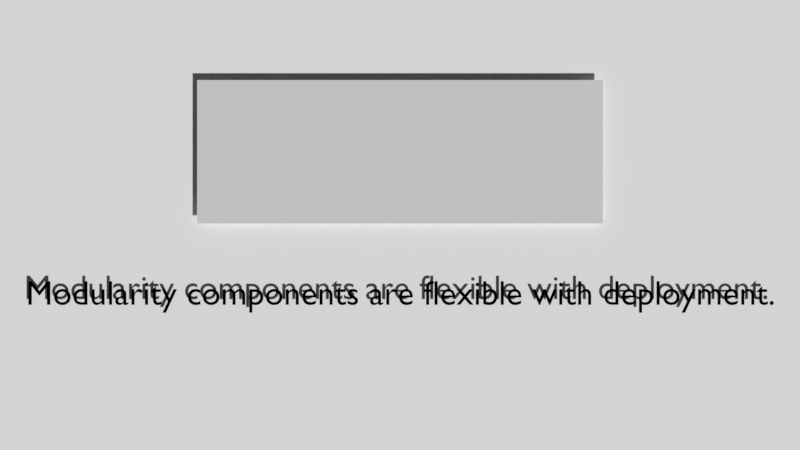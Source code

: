 # Source: demo2-EXPERIMENTS.blend  (saved by Blender 2.78.0; exported with 4.5.12 LTS)
import bpy
from mathutils import Matrix  # noqa: F401  (used for matrix-valued properties, if any)

bpy.ops.wm.read_factory_settings(use_empty=True)
scene = bpy.context.scene
scene.name = 'Scene'

# ---- collections
col_collection_1 = bpy.data.collections.new('Collection 1'); scene.collection.children.link(col_collection_1)

# ---- materials (node trees are filled in below, after node groups)
mat_text_subtitles_001 = bpy.data.materials.new('text.subtitles.001')
mat_text_subtitles_001.alpha_threshold = 0.0
mat_text_subtitles_001.use_transparent_shadow = False
mat_text_subtitles_001.diffuse_color = (0.0, 0.0, 0.0, 1.0)
mat_text_subtitles_001.roughness = 0.5
mat_text_container = bpy.data.materials.new('text.container')
mat_text_container.alpha_threshold = 0.0
mat_text_container.use_transparent_shadow = False
mat_text_container.diffuse_color = (1.0, 1.0, 1.0, 1.0)
mat_text_container.roughness = 0.5
mat_container = bpy.data.materials.new('container')
mat_container.alpha_threshold = 0.0
mat_container.use_transparent_shadow = False
mat_container.roughness = 0.5
mat_surface_openshift = bpy.data.materials.new('surface.openshift')
mat_surface_openshift.alpha_threshold = 0.0
mat_surface_openshift.use_transparent_shadow = False
mat_surface_openshift.diffuse_color = (0.2159, 0.0, 0.0, 1.0)
mat_surface_openshift.roughness = 0.5
mat_text_small_distro = bpy.data.materials.new('text.small.distro')
mat_text_small_distro.alpha_threshold = 0.0
mat_text_small_distro.use_transparent_shadow = False
mat_text_small_distro.diffuse_color = (1.0, 1.0, 1.0, 1.0)
mat_text_small_distro.roughness = 0.5
mat_surface_distro = bpy.data.materials.new('surface.distro')
mat_surface_distro.alpha_threshold = 0.0
mat_surface_distro.use_transparent_shadow = False
mat_surface_distro.diffuse_color = (0.01521, 0.05781, 0.1878, 1.0)
mat_surface_distro.roughness = 0.5
mat_packages = bpy.data.materials.new('packages')
mat_packages.alpha_threshold = 0.0
mat_packages.use_transparent_shadow = False
mat_packages.roughness = 0.5
mat_text_packages = bpy.data.materials.new('text.packages')
mat_text_packages.alpha_threshold = 0.0
mat_text_packages.use_transparent_shadow = False
mat_text_packages.diffuse_color = (0.0, 0.0, 0.0, 1.0)
mat_text_packages.roughness = 0.5
mat_surface_arrow = bpy.data.materials.new('surface.arrow')
mat_surface_arrow.alpha_threshold = 0.0
mat_surface_arrow.use_transparent_shadow = False
mat_surface_arrow.diffuse_color = (0.402, 0.402, 0.402, 1.0)
mat_surface_arrow.roughness = 0.5
mat_surface_package = bpy.data.materials.new('surface.package')
mat_surface_package.alpha_threshold = 0.0
mat_surface_package.use_transparent_shadow = False
mat_surface_package.diffuse_color = (0.855, 0.855, 0.855, 1.0)
mat_surface_package.roughness = 0.5
mat_text_small_package = bpy.data.materials.new('text.small.package')
mat_text_small_package.alpha_threshold = 0.0
mat_text_small_package.use_transparent_shadow = False
mat_text_small_package.diffuse_color = (0.016, 0.016, 0.016, 1.0)
mat_text_small_package.roughness = 0.5
mat_surface_distro_module = bpy.data.materials.new('surface.distro.module')
mat_surface_distro_module.alpha_threshold = 0.0
mat_surface_distro_module.use_transparent_shadow = False
mat_surface_distro_module.diffuse_color = (0.01521, 0.05781, 0.1878, 1.0)
mat_surface_distro_module.roughness = 0.5
mat_surface_package_old = bpy.data.materials.new('surface.package.old')
mat_surface_package_old.alpha_threshold = 0.0
mat_surface_package_old.use_transparent_shadow = False
mat_surface_package_old.diffuse_color = (0.4969, 0.4969, 0.4969, 1.0)
mat_surface_package_old.roughness = 0.5
mat_mod_logo_blue_bg = bpy.data.materials.new('mod-logo-blue-bg')
mat_mod_logo_blue_bg.alpha_threshold = 0.0
mat_mod_logo_blue_bg.use_transparent_shadow = False
mat_mod_logo_blue_bg.roughness = 0.5
mat_text_subtitles = bpy.data.materials.new('text.subtitles')
mat_text_subtitles.alpha_threshold = 0.0
mat_text_subtitles.use_transparent_shadow = False
mat_text_subtitles.diffuse_color = (0.0, 0.0, 0.0, 1.0)
mat_text_subtitles.roughness = 0.5
mat_white_background = bpy.data.materials.new('white-background')
mat_white_background.alpha_threshold = 0.0
mat_white_background.use_transparent_shadow = False
mat_white_background.diffuse_color = (1.0, 1.0, 1.0, 1.0)
mat_white_background.roughness = 0.5
mat_surface = bpy.data.materials.new('surface')
mat_surface.alpha_threshold = 0.0
mat_surface.use_transparent_shadow = False
mat_surface.diffuse_color = (0.6584, 0.09084, 0.0, 1.0)
mat_surface.roughness = 0.5
mat_text_small = bpy.data.materials.new('text.small')
mat_text_small.alpha_threshold = 0.0
mat_text_small.use_transparent_shadow = False
mat_text_small.diffuse_color = (0.0, 0.0, 0.0, 1.0)
mat_text_small.roughness = 0.5

# ---- material node trees

# ---- world
world_world = bpy.data.worlds.new('World'); scene.world = world_world
world_world.color = (0.05088, 0.05088, 0.05088)
world_world.use_sun_shadow = False
world_world.sun_shadow_jitter_overblur = 0.0
world_world.cycles.sampling_method = 'MANUAL'

# ---- cameras
cam_camera = bpy.data.cameras.new('Camera')
cam_camera.clip_end = 100.0
cam_camera.lens = 35.0
cam_camera.sensor_width = 32.0
cam_camera.sensor_height = 18.0
cam_camera.ortho_scale = 7.314
cam_camera.dof.focus_distance = 0.0
cam_camera.dof.aperture_fstop = 128.0

# ---- meshes
me_container_005 = bpy.data.meshes.new('container.005')
me_container_005.from_pydata([(-1.191, -0.5, 0.0), (1.191, -0.5, 0.0), (-1.191, 0.5, 0.0), (1.191, 0.5, 0.0)], [], [(0, 1, 3, 2)])
_uv = me_container_005.uv_layers.new(name='UVMap')
_uv.uv.foreach_set('vector', [0.0, 0.0, 1.0, 0.0, 1.0, 1.0, 0.0, 1.0])
me_container_005.materials.append(mat_container)
me_container_005.use_remesh_preserve_volume = False
me_container_005.use_remesh_preserve_attributes = False
me_container_005.use_mirror_vertex_groups = False
me_container_005.update()
me_plane_020 = bpy.data.meshes.new('Plane.020')
me_plane_020.from_pydata([(-0.2033, -0.5028, 0.0), (-0.5033, -0.2028, 0.0), (-0.296, -0.4881, 0.0), (-0.3797, -0.4455, 0.0), (-0.446, -0.3791, 0.0), (-0.4887, -0.2955, 0.0), (0.5033, -0.2028, 0.0), (0.2033, -0.5028, 0.0), (0.4887, -0.2955, 0.0), (0.446, -0.3791, 0.0), (0.3797, -0.4455, 0.0), (0.296, -0.4881, 0.0), (-0.2033, 0.5028, 0.0), (-0.5033, 0.2028, 0.0), (-0.296, 0.4881, 0.0), (-0.3797, 0.4455, 0.0), (-0.446, 0.3791, 0.0), (-0.4887, 0.2955, 0.0), (0.2033, 0.5028, 0.0), (0.5033, 0.2028, 0.0), (0.296, 0.4881, 0.0), (0.3797, 0.4455, 0.0), (0.446, 0.3791, 0.0), (0.4887, 0.2955, 0.0)], [], [(1, 5, 4, 3, 2, 0, 7, 11, 10, 9, 8, 6, 19, 23, 22, 21, 20, 18, 12, 14, 15, 16, 17, 13)])
me_plane_020.materials.append(mat_surface_openshift)
me_plane_020.use_remesh_preserve_volume = False
me_plane_020.use_remesh_preserve_attributes = False
me_plane_020.use_mirror_vertex_groups = False
me_plane_020.update()
me_container_004 = bpy.data.meshes.new('container.004')
me_container_004.from_pydata([(-1.191, -0.5, 0.0), (1.191, -0.5, 0.0), (-1.191, 0.5, 0.0), (1.191, 0.5, 0.0)], [], [(0, 1, 3, 2)])
_uv = me_container_004.uv_layers.new(name='UVMap')
_uv.uv.foreach_set('vector', [0.0, 0.0, 1.0, 0.0, 1.0, 1.0, 0.0, 1.0])
me_container_004.materials.append(mat_container)
me_container_004.use_remesh_preserve_volume = False
me_container_004.use_remesh_preserve_attributes = False
me_container_004.use_mirror_vertex_groups = False
me_container_004.update()
me_container_003 = bpy.data.meshes.new('container.003')
me_container_003.from_pydata([(-1.191, -0.5, 0.0), (1.191, -0.5, 0.0), (-1.191, 0.5, 0.0), (1.191, 0.5, 0.0)], [], [(0, 1, 3, 2)])
_uv = me_container_003.uv_layers.new(name='UVMap')
_uv.uv.foreach_set('vector', [0.0, 0.0, 1.0, 0.0, 1.0, 1.0, 0.0, 1.0])
me_container_003.materials.append(mat_container)
me_container_003.use_remesh_preserve_volume = False
me_container_003.use_remesh_preserve_attributes = False
me_container_003.use_mirror_vertex_groups = False
me_container_003.update()
me_plane_019 = bpy.data.meshes.new('Plane.019')
me_plane_019.from_pydata([(-0.2033, -0.5028, 0.0), (-0.5033, -0.2028, 0.0), (-0.296, -0.4881, 0.0), (-0.3797, -0.4455, 0.0), (-0.446, -0.3791, 0.0), (-0.4887, -0.2955, 0.0), (0.5033, -0.2028, 0.0), (0.2033, -0.5028, 0.0), (0.4887, -0.2955, 0.0), (0.446, -0.3791, 0.0), (0.3797, -0.4455, 0.0), (0.296, -0.4881, 0.0), (-0.2033, 0.5028, 0.0), (-0.5033, 0.2028, 0.0), (-0.296, 0.4881, 0.0), (-0.3797, 0.4455, 0.0), (-0.446, 0.3791, 0.0), (-0.4887, 0.2955, 0.0), (0.2033, 0.5028, 0.0), (0.5033, 0.2028, 0.0), (0.296, 0.4881, 0.0), (0.3797, 0.4455, 0.0), (0.446, 0.3791, 0.0), (0.4887, 0.2955, 0.0)], [], [(1, 5, 4, 3, 2, 0, 7, 11, 10, 9, 8, 6, 19, 23, 22, 21, 20, 18, 12, 14, 15, 16, 17, 13)])
me_plane_019.materials.append(mat_surface_distro)
me_plane_019.use_remesh_preserve_volume = False
me_plane_019.use_remesh_preserve_attributes = False
me_plane_019.use_mirror_vertex_groups = False
me_plane_019.update()
me_container_002 = bpy.data.meshes.new('container.002')
me_container_002.from_pydata([(-1.191, -0.5, 0.0), (1.191, -0.5, 0.0), (-1.191, 0.5, 0.0), (1.191, 0.5, 0.0)], [], [(0, 1, 3, 2)])
_uv = me_container_002.uv_layers.new(name='UVMap')
_uv.uv.foreach_set('vector', [0.0, 0.0, 1.0, 0.0, 1.0, 1.0, 0.0, 1.0])
me_container_002.materials.append(mat_container)
me_container_002.use_remesh_preserve_volume = False
me_container_002.use_remesh_preserve_attributes = False
me_container_002.use_mirror_vertex_groups = False
me_container_002.update()
me_plane_018 = bpy.data.meshes.new('Plane.018')
me_plane_018.from_pydata([(-0.2033, -0.5028, 0.0), (-0.5033, -0.2028, 0.0), (-0.296, -0.4881, 0.0), (-0.3797, -0.4455, 0.0), (-0.446, -0.3791, 0.0), (-0.4887, -0.2955, 0.0), (0.5033, -0.2028, 0.0), (0.2033, -0.5028, 0.0), (0.4887, -0.2955, 0.0), (0.446, -0.3791, 0.0), (0.3797, -0.4455, 0.0), (0.296, -0.4881, 0.0), (-0.2033, 0.5028, 0.0), (-0.5033, 0.2028, 0.0), (-0.296, 0.4881, 0.0), (-0.3797, 0.4455, 0.0), (-0.446, 0.3791, 0.0), (-0.4887, 0.2955, 0.0), (0.2033, 0.5028, 0.0), (0.5033, 0.2028, 0.0), (0.296, 0.4881, 0.0), (0.3797, 0.4455, 0.0), (0.446, 0.3791, 0.0), (0.4887, 0.2955, 0.0)], [], [(1, 5, 4, 3, 2, 0, 7, 11, 10, 9, 8, 6, 19, 23, 22, 21, 20, 18, 12, 14, 15, 16, 17, 13)])
me_plane_018.materials.append(mat_surface_distro)
me_plane_018.use_remesh_preserve_volume = False
me_plane_018.use_remesh_preserve_attributes = False
me_plane_018.use_mirror_vertex_groups = False
me_plane_018.update()
me_packages_001 = bpy.data.meshes.new('packages.001')
me_packages_001.from_pydata([(-1.014, -0.5, 0.0), (1.014, -0.5, 0.0), (-1.014, 0.5, 0.0), (1.014, 0.5, 0.0)], [], [(0, 1, 3, 2)])
_uv = me_packages_001.uv_layers.new(name='UVMap')
_uv.uv.foreach_set('vector', [0.0, 0.0, 1.0, 0.0, 1.0, 1.0, 0.0, 1.0])
me_packages_001.materials.append(mat_packages)
me_packages_001.use_remesh_preserve_volume = False
me_packages_001.use_remesh_preserve_attributes = False
me_packages_001.use_mirror_vertex_groups = False
me_packages_001.update()
me_container_001 = bpy.data.meshes.new('container.001')
me_container_001.from_pydata([(-1.191, -0.5, 0.0), (1.191, -0.5, 0.0), (-1.191, 0.5, 0.0), (1.191, 0.5, 0.0)], [], [(0, 1, 3, 2)])
_uv = me_container_001.uv_layers.new(name='UVMap')
_uv.uv.foreach_set('vector', [0.0, 0.0, 1.0, 0.0, 1.0, 1.0, 0.0, 1.0])
me_container_001.materials.append(mat_container)
me_container_001.use_remesh_preserve_volume = False
me_container_001.use_remesh_preserve_attributes = False
me_container_001.use_mirror_vertex_groups = False
me_container_001.update()
me_plane_001 = bpy.data.meshes.new('Plane.001')
me_plane_001.from_pydata([(-0.313, -1.002, 2.159e-06), (1.687, -0.004269, -2.269e-06), (-0.3126, 0.9972, 2.269e-06), (-1.687, -1.001, -2.093e-06), (-0.3099, 2.001, -2.097e-06), (-0.3134, -2.001, -2.094e-06), (-1.687, 0.9984, -2.115e-06)], [], [(0, 5, 1, 4, 2, 6, 3)])
me_plane_001.materials.append(mat_surface_arrow)
me_plane_001.use_remesh_preserve_volume = False
me_plane_001.use_remesh_preserve_attributes = False
me_plane_001.use_mirror_vertex_groups = False
me_plane_001.update()
me_plane = bpy.data.meshes.new('Plane')
me_plane.from_pydata([(-0.313, -1.002, 2.159e-06), (1.687, -0.004269, -2.269e-06), (-0.3126, 0.9972, 2.269e-06), (-1.687, -1.001, -2.093e-06), (-0.3099, 2.001, -2.097e-06), (-0.3134, -2.001, -2.094e-06), (-1.687, 0.9984, -2.115e-06)], [], [(0, 5, 1, 4, 2, 6, 3)])
me_plane.materials.append(mat_surface_arrow)
me_plane.use_remesh_preserve_volume = False
me_plane.use_remesh_preserve_attributes = False
me_plane.use_mirror_vertex_groups = False
me_plane.update()
me_container = bpy.data.meshes.new('container')
me_container.from_pydata([(-1.191, -0.5, 0.0), (1.191, -0.5, 0.0), (-1.191, 0.5, 0.0), (1.191, 0.5, 0.0)], [], [(0, 1, 3, 2)])
_uv = me_container.uv_layers.new(name='UVMap')
_uv.uv.foreach_set('vector', [0.0, 0.0, 1.0, 0.0, 1.0, 1.0, 0.0, 1.0])
me_container.materials.append(mat_container)
me_container.use_remesh_preserve_volume = False
me_container.use_remesh_preserve_attributes = False
me_container.use_mirror_vertex_groups = False
me_container.update()
me_packages = bpy.data.meshes.new('packages')
me_packages.from_pydata([(-1.014, -0.5, 0.0), (1.014, -0.5, 0.0), (-1.014, 0.5, 0.0), (1.014, 0.5, 0.0)], [], [(0, 1, 3, 2)])
_uv = me_packages.uv_layers.new(name='UVMap')
_uv.uv.foreach_set('vector', [0.0, 0.0, 1.0, 0.0, 1.0, 1.0, 0.0, 1.0])
me_packages.materials.append(mat_packages)
me_packages.use_remesh_preserve_volume = False
me_packages.use_remesh_preserve_attributes = False
me_packages.use_mirror_vertex_groups = False
me_packages.update()
me_plane_017 = bpy.data.meshes.new('Plane.017')
me_plane_017.from_pydata([(-0.2033, -0.5028, 0.0), (-0.5033, -0.2028, 0.0), (-0.296, -0.4881, 0.0), (-0.3797, -0.4455, 0.0), (-0.446, -0.3791, 0.0), (-0.4887, -0.2955, 0.0), (0.5033, -0.2028, 0.0), (0.2033, -0.5028, 0.0), (0.4887, -0.2955, 0.0), (0.446, -0.3791, 0.0), (0.3797, -0.4455, 0.0), (0.296, -0.4881, 0.0), (-0.2033, 0.5028, 0.0), (-0.5033, 0.2028, 0.0), (-0.296, 0.4881, 0.0), (-0.3797, 0.4455, 0.0), (-0.446, 0.3791, 0.0), (-0.4887, 0.2955, 0.0), (0.2033, 0.5028, 0.0), (0.5033, 0.2028, 0.0), (0.296, 0.4881, 0.0), (0.3797, 0.4455, 0.0), (0.446, 0.3791, 0.0), (0.4887, 0.2955, 0.0)], [], [(1, 5, 4, 3, 2, 0, 7, 11, 10, 9, 8, 6, 19, 23, 22, 21, 20, 18, 12, 14, 15, 16, 17, 13)])
me_plane_017.materials.append(mat_surface_package)
me_plane_017.use_remesh_preserve_volume = False
me_plane_017.use_remesh_preserve_attributes = False
me_plane_017.use_mirror_vertex_groups = False
me_plane_017.update()
me_plane_016 = bpy.data.meshes.new('Plane.016')
me_plane_016.from_pydata([(-0.2033, -0.5028, 0.0), (-0.5033, -0.2028, 0.0), (-0.296, -0.4881, 0.0), (-0.3797, -0.4455, 0.0), (-0.446, -0.3791, 0.0), (-0.4887, -0.2955, 0.0), (0.5033, -0.2028, 0.0), (0.2033, -0.5028, 0.0), (0.4887, -0.2955, 0.0), (0.446, -0.3791, 0.0), (0.3797, -0.4455, 0.0), (0.296, -0.4881, 0.0), (-0.2033, 0.5028, 0.0), (-0.5033, 0.2028, 0.0), (-0.296, 0.4881, 0.0), (-0.3797, 0.4455, 0.0), (-0.446, 0.3791, 0.0), (-0.4887, 0.2955, 0.0), (0.2033, 0.5028, 0.0), (0.5033, 0.2028, 0.0), (0.296, 0.4881, 0.0), (0.3797, 0.4455, 0.0), (0.446, 0.3791, 0.0), (0.4887, 0.2955, 0.0)], [], [(1, 5, 4, 3, 2, 0, 7, 11, 10, 9, 8, 6, 19, 23, 22, 21, 20, 18, 12, 14, 15, 16, 17, 13)])
me_plane_016.materials.append(mat_surface_package)
me_plane_016.use_remesh_preserve_volume = False
me_plane_016.use_remesh_preserve_attributes = False
me_plane_016.use_mirror_vertex_groups = False
me_plane_016.update()
me_plane_015 = bpy.data.meshes.new('Plane.015')
me_plane_015.from_pydata([(-0.2033, -0.5028, 0.0), (-0.5033, -0.2028, 0.0), (-0.296, -0.4881, 0.0), (-0.3797, -0.4455, 0.0), (-0.446, -0.3791, 0.0), (-0.4887, -0.2955, 0.0), (0.5033, -0.2028, 0.0), (0.2033, -0.5028, 0.0), (0.4887, -0.2955, 0.0), (0.446, -0.3791, 0.0), (0.3797, -0.4455, 0.0), (0.296, -0.4881, 0.0), (-0.2033, 0.5028, 0.0), (-0.5033, 0.2028, 0.0), (-0.296, 0.4881, 0.0), (-0.3797, 0.4455, 0.0), (-0.446, 0.3791, 0.0), (-0.4887, 0.2955, 0.0), (0.2033, 0.5028, 0.0), (0.5033, 0.2028, 0.0), (0.296, 0.4881, 0.0), (0.3797, 0.4455, 0.0), (0.446, 0.3791, 0.0), (0.4887, 0.2955, 0.0)], [], [(1, 5, 4, 3, 2, 0, 7, 11, 10, 9, 8, 6, 19, 23, 22, 21, 20, 18, 12, 14, 15, 16, 17, 13)])
me_plane_015.materials.append(mat_surface_distro_module)
me_plane_015.use_remesh_preserve_volume = False
me_plane_015.use_remesh_preserve_attributes = False
me_plane_015.use_mirror_vertex_groups = False
me_plane_015.update()
me_plane_014 = bpy.data.meshes.new('Plane.014')
me_plane_014.from_pydata([(-0.2033, -0.5028, 0.0), (-0.5033, -0.2028, 0.0), (-0.296, -0.4881, 0.0), (-0.3797, -0.4455, 0.0), (-0.446, -0.3791, 0.0), (-0.4887, -0.2955, 0.0), (0.5033, -0.2028, 0.0), (0.2033, -0.5028, 0.0), (0.4887, -0.2955, 0.0), (0.446, -0.3791, 0.0), (0.3797, -0.4455, 0.0), (0.296, -0.4881, 0.0), (-0.2033, 0.5028, 0.0), (-0.5033, 0.2028, 0.0), (-0.296, 0.4881, 0.0), (-0.3797, 0.4455, 0.0), (-0.446, 0.3791, 0.0), (-0.4887, 0.2955, 0.0), (0.2033, 0.5028, 0.0), (0.5033, 0.2028, 0.0), (0.296, 0.4881, 0.0), (0.3797, 0.4455, 0.0), (0.446, 0.3791, 0.0), (0.4887, 0.2955, 0.0)], [], [(1, 5, 4, 3, 2, 0, 7, 11, 10, 9, 8, 6, 19, 23, 22, 21, 20, 18, 12, 14, 15, 16, 17, 13)])
me_plane_014.materials.append(mat_surface_distro_module)
me_plane_014.use_remesh_preserve_volume = False
me_plane_014.use_remesh_preserve_attributes = False
me_plane_014.use_mirror_vertex_groups = False
me_plane_014.update()
me_plane_013 = bpy.data.meshes.new('Plane.013')
me_plane_013.from_pydata([(-0.2033, -0.5028, 0.0), (-0.5033, -0.2028, 0.0), (-0.296, -0.4881, 0.0), (-0.3797, -0.4455, 0.0), (-0.446, -0.3791, 0.0), (-0.4887, -0.2955, 0.0), (0.5033, -0.2028, 0.0), (0.2033, -0.5028, 0.0), (0.4887, -0.2955, 0.0), (0.446, -0.3791, 0.0), (0.3797, -0.4455, 0.0), (0.296, -0.4881, 0.0), (-0.2033, 0.5028, 0.0), (-0.5033, 0.2028, 0.0), (-0.296, 0.4881, 0.0), (-0.3797, 0.4455, 0.0), (-0.446, 0.3791, 0.0), (-0.4887, 0.2955, 0.0), (0.2033, 0.5028, 0.0), (0.5033, 0.2028, 0.0), (0.296, 0.4881, 0.0), (0.3797, 0.4455, 0.0), (0.446, 0.3791, 0.0), (0.4887, 0.2955, 0.0)], [], [(1, 5, 4, 3, 2, 0, 7, 11, 10, 9, 8, 6, 19, 23, 22, 21, 20, 18, 12, 14, 15, 16, 17, 13)])
me_plane_013.materials.append(mat_surface_distro)
me_plane_013.use_remesh_preserve_volume = False
me_plane_013.use_remesh_preserve_attributes = False
me_plane_013.use_mirror_vertex_groups = False
me_plane_013.update()
me_plane_012 = bpy.data.meshes.new('Plane.012')
me_plane_012.from_pydata([(-0.2033, -0.5028, 0.0), (-0.5033, -0.2028, 0.0), (-0.296, -0.4881, 0.0), (-0.3797, -0.4455, 0.0), (-0.446, -0.3791, 0.0), (-0.4887, -0.2955, 0.0), (0.5033, -0.2028, 0.0), (0.2033, -0.5028, 0.0), (0.4887, -0.2955, 0.0), (0.446, -0.3791, 0.0), (0.3797, -0.4455, 0.0), (0.296, -0.4881, 0.0), (-0.2033, 0.5028, 0.0), (-0.5033, 0.2028, 0.0), (-0.296, 0.4881, 0.0), (-0.3797, 0.4455, 0.0), (-0.446, 0.3791, 0.0), (-0.4887, 0.2955, 0.0), (0.2033, 0.5028, 0.0), (0.5033, 0.2028, 0.0), (0.296, 0.4881, 0.0), (0.3797, 0.4455, 0.0), (0.446, 0.3791, 0.0), (0.4887, 0.2955, 0.0)], [], [(1, 5, 4, 3, 2, 0, 7, 11, 10, 9, 8, 6, 19, 23, 22, 21, 20, 18, 12, 14, 15, 16, 17, 13)])
me_plane_012.materials.append(mat_surface_distro_module)
me_plane_012.use_remesh_preserve_volume = False
me_plane_012.use_remesh_preserve_attributes = False
me_plane_012.use_mirror_vertex_groups = False
me_plane_012.update()
me_plane_011 = bpy.data.meshes.new('Plane.011')
me_plane_011.from_pydata([(-0.2033, -0.5028, 0.0), (-0.5033, -0.2028, 0.0), (-0.296, -0.4881, 0.0), (-0.3797, -0.4455, 0.0), (-0.446, -0.3791, 0.0), (-0.4887, -0.2955, 0.0), (0.5033, -0.2028, 0.0), (0.2033, -0.5028, 0.0), (0.4887, -0.2955, 0.0), (0.446, -0.3791, 0.0), (0.3797, -0.4455, 0.0), (0.296, -0.4881, 0.0), (-0.2033, 0.5028, 0.0), (-0.5033, 0.2028, 0.0), (-0.296, 0.4881, 0.0), (-0.3797, 0.4455, 0.0), (-0.446, 0.3791, 0.0), (-0.4887, 0.2955, 0.0), (0.2033, 0.5028, 0.0), (0.5033, 0.2028, 0.0), (0.296, 0.4881, 0.0), (0.3797, 0.4455, 0.0), (0.446, 0.3791, 0.0), (0.4887, 0.2955, 0.0)], [], [(1, 5, 4, 3, 2, 0, 7, 11, 10, 9, 8, 6, 19, 23, 22, 21, 20, 18, 12, 14, 15, 16, 17, 13)])
me_plane_011.materials.append(mat_surface_package_old)
me_plane_011.use_remesh_preserve_volume = False
me_plane_011.use_remesh_preserve_attributes = False
me_plane_011.use_mirror_vertex_groups = False
me_plane_011.update()
me_plane_010 = bpy.data.meshes.new('Plane.010')
me_plane_010.from_pydata([(-0.2033, -0.5028, 0.0), (-0.5033, -0.2028, 0.0), (-0.296, -0.4881, 0.0), (-0.3797, -0.4455, 0.0), (-0.446, -0.3791, 0.0), (-0.4887, -0.2955, 0.0), (0.5033, -0.2028, 0.0), (0.2033, -0.5028, 0.0), (0.4887, -0.2955, 0.0), (0.446, -0.3791, 0.0), (0.3797, -0.4455, 0.0), (0.296, -0.4881, 0.0), (-0.2033, 0.5028, 0.0), (-0.5033, 0.2028, 0.0), (-0.296, 0.4881, 0.0), (-0.3797, 0.4455, 0.0), (-0.446, 0.3791, 0.0), (-0.4887, 0.2955, 0.0), (0.2033, 0.5028, 0.0), (0.5033, 0.2028, 0.0), (0.296, 0.4881, 0.0), (0.3797, 0.4455, 0.0), (0.446, 0.3791, 0.0), (0.4887, 0.2955, 0.0)], [], [(1, 5, 4, 3, 2, 0, 7, 11, 10, 9, 8, 6, 19, 23, 22, 21, 20, 18, 12, 14, 15, 16, 17, 13)])
me_plane_010.materials.append(mat_surface_package)
me_plane_010.use_remesh_preserve_volume = False
me_plane_010.use_remesh_preserve_attributes = False
me_plane_010.use_mirror_vertex_groups = False
me_plane_010.update()
me_plane_009 = bpy.data.meshes.new('Plane.009')
me_plane_009.from_pydata([(-0.2033, -0.5028, 0.0), (-0.5033, -0.2028, 0.0), (-0.296, -0.4881, 0.0), (-0.3797, -0.4455, 0.0), (-0.446, -0.3791, 0.0), (-0.4887, -0.2955, 0.0), (0.5033, -0.2028, 0.0), (0.2033, -0.5028, 0.0), (0.4887, -0.2955, 0.0), (0.446, -0.3791, 0.0), (0.3797, -0.4455, 0.0), (0.296, -0.4881, 0.0), (-0.2033, 0.5028, 0.0), (-0.5033, 0.2028, 0.0), (-0.296, 0.4881, 0.0), (-0.3797, 0.4455, 0.0), (-0.446, 0.3791, 0.0), (-0.4887, 0.2955, 0.0), (0.2033, 0.5028, 0.0), (0.5033, 0.2028, 0.0), (0.296, 0.4881, 0.0), (0.3797, 0.4455, 0.0), (0.446, 0.3791, 0.0), (0.4887, 0.2955, 0.0)], [], [(1, 5, 4, 3, 2, 0, 7, 11, 10, 9, 8, 6, 19, 23, 22, 21, 20, 18, 12, 14, 15, 16, 17, 13)])
me_plane_009.materials.append(mat_surface_package)
me_plane_009.use_remesh_preserve_volume = False
me_plane_009.use_remesh_preserve_attributes = False
me_plane_009.use_mirror_vertex_groups = False
me_plane_009.update()
me_plane_008 = bpy.data.meshes.new('Plane.008')
me_plane_008.from_pydata([(-0.2033, -0.5028, 0.0), (-0.5033, -0.2028, 0.0), (-0.296, -0.4881, 0.0), (-0.3797, -0.4455, 0.0), (-0.446, -0.3791, 0.0), (-0.4887, -0.2955, 0.0), (0.5033, -0.2028, 0.0), (0.2033, -0.5028, 0.0), (0.4887, -0.2955, 0.0), (0.446, -0.3791, 0.0), (0.3797, -0.4455, 0.0), (0.296, -0.4881, 0.0), (-0.2033, 0.5028, 0.0), (-0.5033, 0.2028, 0.0), (-0.296, 0.4881, 0.0), (-0.3797, 0.4455, 0.0), (-0.446, 0.3791, 0.0), (-0.4887, 0.2955, 0.0), (0.2033, 0.5028, 0.0), (0.5033, 0.2028, 0.0), (0.296, 0.4881, 0.0), (0.3797, 0.4455, 0.0), (0.446, 0.3791, 0.0), (0.4887, 0.2955, 0.0)], [], [(1, 5, 4, 3, 2, 0, 7, 11, 10, 9, 8, 6, 19, 23, 22, 21, 20, 18, 12, 14, 15, 16, 17, 13)])
me_plane_008.materials.append(mat_surface_package_old)
me_plane_008.use_remesh_preserve_volume = False
me_plane_008.use_remesh_preserve_attributes = False
me_plane_008.use_mirror_vertex_groups = False
me_plane_008.update()
me_plane_007 = bpy.data.meshes.new('Plane.007')
me_plane_007.from_pydata([(-0.2033, -0.5028, 0.0), (-0.5033, -0.2028, 0.0), (-0.296, -0.4881, 0.0), (-0.3797, -0.4455, 0.0), (-0.446, -0.3791, 0.0), (-0.4887, -0.2955, 0.0), (0.5033, -0.2028, 0.0), (0.2033, -0.5028, 0.0), (0.4887, -0.2955, 0.0), (0.446, -0.3791, 0.0), (0.3797, -0.4455, 0.0), (0.296, -0.4881, 0.0), (-0.2033, 0.5028, 0.0), (-0.5033, 0.2028, 0.0), (-0.296, 0.4881, 0.0), (-0.3797, 0.4455, 0.0), (-0.446, 0.3791, 0.0), (-0.4887, 0.2955, 0.0), (0.2033, 0.5028, 0.0), (0.5033, 0.2028, 0.0), (0.296, 0.4881, 0.0), (0.3797, 0.4455, 0.0), (0.446, 0.3791, 0.0), (0.4887, 0.2955, 0.0)], [], [(1, 5, 4, 3, 2, 0, 7, 11, 10, 9, 8, 6, 19, 23, 22, 21, 20, 18, 12, 14, 15, 16, 17, 13)])
me_plane_007.materials.append(mat_surface_package)
me_plane_007.use_remesh_preserve_volume = False
me_plane_007.use_remesh_preserve_attributes = False
me_plane_007.use_mirror_vertex_groups = False
me_plane_007.update()
me_plane_006 = bpy.data.meshes.new('Plane.006')
me_plane_006.from_pydata([(-0.2033, -0.5028, 0.0), (-0.5033, -0.2028, 0.0), (-0.296, -0.4881, 0.0), (-0.3797, -0.4455, 0.0), (-0.446, -0.3791, 0.0), (-0.4887, -0.2955, 0.0), (0.5033, -0.2028, 0.0), (0.2033, -0.5028, 0.0), (0.4887, -0.2955, 0.0), (0.446, -0.3791, 0.0), (0.3797, -0.4455, 0.0), (0.296, -0.4881, 0.0), (-0.2033, 0.5028, 0.0), (-0.5033, 0.2028, 0.0), (-0.296, 0.4881, 0.0), (-0.3797, 0.4455, 0.0), (-0.446, 0.3791, 0.0), (-0.4887, 0.2955, 0.0), (0.2033, 0.5028, 0.0), (0.5033, 0.2028, 0.0), (0.296, 0.4881, 0.0), (0.3797, 0.4455, 0.0), (0.446, 0.3791, 0.0), (0.4887, 0.2955, 0.0)], [], [(1, 5, 4, 3, 2, 0, 7, 11, 10, 9, 8, 6, 19, 23, 22, 21, 20, 18, 12, 14, 15, 16, 17, 13)])
me_plane_006.materials.append(mat_surface_package)
me_plane_006.use_remesh_preserve_volume = False
me_plane_006.use_remesh_preserve_attributes = False
me_plane_006.use_mirror_vertex_groups = False
me_plane_006.update()
me_plane_005 = bpy.data.meshes.new('Plane.005')
me_plane_005.from_pydata([(-0.2033, -0.5028, 0.0), (-0.5033, -0.2028, 0.0), (-0.296, -0.4881, 0.0), (-0.3797, -0.4455, 0.0), (-0.446, -0.3791, 0.0), (-0.4887, -0.2955, 0.0), (0.5033, -0.2028, 0.0), (0.2033, -0.5028, 0.0), (0.4887, -0.2955, 0.0), (0.446, -0.3791, 0.0), (0.3797, -0.4455, 0.0), (0.296, -0.4881, 0.0), (-0.2033, 0.5028, 0.0), (-0.5033, 0.2028, 0.0), (-0.296, 0.4881, 0.0), (-0.3797, 0.4455, 0.0), (-0.446, 0.3791, 0.0), (-0.4887, 0.2955, 0.0), (0.2033, 0.5028, 0.0), (0.5033, 0.2028, 0.0), (0.296, 0.4881, 0.0), (0.3797, 0.4455, 0.0), (0.446, 0.3791, 0.0), (0.4887, 0.2955, 0.0)], [], [(1, 5, 4, 3, 2, 0, 7, 11, 10, 9, 8, 6, 19, 23, 22, 21, 20, 18, 12, 14, 15, 16, 17, 13)])
me_plane_005.materials.append(mat_surface_package_old)
me_plane_005.use_remesh_preserve_volume = False
me_plane_005.use_remesh_preserve_attributes = False
me_plane_005.use_mirror_vertex_groups = False
me_plane_005.update()
me_plane_002 = bpy.data.meshes.new('Plane.002')
me_plane_002.from_pydata([(-0.2033, -0.5028, 0.0), (-0.5033, -0.2028, 0.0), (-0.296, -0.4881, 0.0), (-0.3797, -0.4455, 0.0), (-0.446, -0.3791, 0.0), (-0.4887, -0.2955, 0.0), (0.5033, -0.2028, 0.0), (0.2033, -0.5028, 0.0), (0.4887, -0.2955, 0.0), (0.446, -0.3791, 0.0), (0.3797, -0.4455, 0.0), (0.296, -0.4881, 0.0), (-0.2033, 0.5028, 0.0), (-0.5033, 0.2028, 0.0), (-0.296, 0.4881, 0.0), (-0.3797, 0.4455, 0.0), (-0.446, 0.3791, 0.0), (-0.4887, 0.2955, 0.0), (0.2033, 0.5028, 0.0), (0.5033, 0.2028, 0.0), (0.296, 0.4881, 0.0), (0.3797, 0.4455, 0.0), (0.446, 0.3791, 0.0), (0.4887, 0.2955, 0.0)], [], [(1, 5, 4, 3, 2, 0, 7, 11, 10, 9, 8, 6, 19, 23, 22, 21, 20, 18, 12, 14, 15, 16, 17, 13)])
me_plane_002.materials.append(mat_surface_package)
me_plane_002.use_remesh_preserve_volume = False
me_plane_002.use_remesh_preserve_attributes = False
me_plane_002.use_mirror_vertex_groups = False
me_plane_002.update()
me_plane_000 = bpy.data.meshes.new('Plane.000')
me_plane_000.from_pydata([(-0.2033, -0.5028, 0.0), (-0.5033, -0.2028, 0.0), (-0.296, -0.4881, 0.0), (-0.3797, -0.4455, 0.0), (-0.446, -0.3791, 0.0), (-0.4887, -0.2955, 0.0), (0.5033, -0.2028, 0.0), (0.2033, -0.5028, 0.0), (0.4887, -0.2955, 0.0), (0.446, -0.3791, 0.0), (0.3797, -0.4455, 0.0), (0.296, -0.4881, 0.0), (-0.2033, 0.5028, 0.0), (-0.5033, 0.2028, 0.0), (-0.296, 0.4881, 0.0), (-0.3797, 0.4455, 0.0), (-0.446, 0.3791, 0.0), (-0.4887, 0.2955, 0.0), (0.2033, 0.5028, 0.0), (0.5033, 0.2028, 0.0), (0.296, 0.4881, 0.0), (0.3797, 0.4455, 0.0), (0.446, 0.3791, 0.0), (0.4887, 0.2955, 0.0)], [], [(1, 5, 4, 3, 2, 0, 7, 11, 10, 9, 8, 6, 19, 23, 22, 21, 20, 18, 12, 14, 15, 16, 17, 13)])
me_plane_000.materials.append(mat_surface_distro_module)
me_plane_000.use_remesh_preserve_volume = False
me_plane_000.use_remesh_preserve_attributes = False
me_plane_000.use_mirror_vertex_groups = False
me_plane_000.update()
me_mod_logo_blue_bg = bpy.data.meshes.new('mod-logo-blue-bg')
me_mod_logo_blue_bg.from_pydata([(-1.414, -0.5, 0.0), (1.414, -0.5, 0.0), (-1.414, 0.5, 0.0), (1.414, 0.5, 0.0)], [], [(0, 1, 3, 2)])
_uv = me_mod_logo_blue_bg.uv_layers.new(name='UVMap')
_uv.uv.foreach_set('vector', [0.0, 0.0, 1.0, 0.0, 1.0, 1.0, 0.0, 1.0])
me_mod_logo_blue_bg.materials.append(mat_mod_logo_blue_bg)
me_mod_logo_blue_bg.use_remesh_preserve_volume = False
me_mod_logo_blue_bg.use_remesh_preserve_attributes = False
me_mod_logo_blue_bg.use_mirror_vertex_groups = False
me_mod_logo_blue_bg.update()
me_plane_004 = bpy.data.meshes.new('Plane.004')
me_plane_004.from_pydata([(-1.0, -1.0, 0.0), (1.0, -1.0, 0.0), (-1.0, 1.0, 0.0), (1.0, 1.0, 0.0)], [], [(0, 1, 3, 2)])
me_plane_004.materials.append(mat_white_background)
me_plane_004.use_remesh_preserve_volume = False
me_plane_004.use_remesh_preserve_attributes = False
me_plane_004.use_mirror_vertex_groups = False
me_plane_004.update()
me_plane_003 = bpy.data.meshes.new('Plane.003')
me_plane_003.from_pydata([(-0.2033, -0.5028, 0.0), (-0.5033, -0.2028, 0.0), (-0.296, -0.4881, 0.0), (-0.3797, -0.4455, 0.0), (-0.446, -0.3791, 0.0), (-0.4887, -0.2955, 0.0), (0.5033, -0.2028, 0.0), (0.2033, -0.5028, 0.0), (0.4887, -0.2955, 0.0), (0.446, -0.3791, 0.0), (0.3797, -0.4455, 0.0), (0.296, -0.4881, 0.0), (-0.2033, 0.5028, 0.0), (-0.5033, 0.2028, 0.0), (-0.296, 0.4881, 0.0), (-0.3797, 0.4455, 0.0), (-0.446, 0.3791, 0.0), (-0.4887, 0.2955, 0.0), (0.2033, 0.5028, 0.0), (0.5033, 0.2028, 0.0), (0.296, 0.4881, 0.0), (0.3797, 0.4455, 0.0), (0.446, 0.3791, 0.0), (0.4887, 0.2955, 0.0)], [], [(1, 5, 4, 3, 2, 0, 7, 11, 10, 9, 8, 6, 19, 23, 22, 21, 20, 18, 12, 14, 15, 16, 17, 13)])
me_plane_003.materials.append(mat_surface)
me_plane_003.use_remesh_preserve_volume = False
me_plane_003.use_remesh_preserve_attributes = False
me_plane_003.use_mirror_vertex_groups = False
me_plane_003.update()

# ---- curves / text
txt_text_040 = bpy.data.curves.new('Text.040', 'FONT')
txt_text_040.dimensions = '2D'
txt_text_040.body = 'Or on the upcoming Boltron Server\nmodular prototype.'
txt_text_040.materials.append(mat_text_subtitles_001)
txt_text_040.use_path_clamp = True
txt_text_040.bevel_resolution = 0
txt_text_040.align_x = 'CENTER'
txt_text_040.offset_x = 0.01944
txt_text_040.offset_y = -0.2244
txt_text_039 = bpy.data.curves.new('Text.039', 'FONT')
txt_text_039.dimensions = '2D'
txt_text_039.body = 'Orchestrated in OpenShift...'
txt_text_039.materials.append(mat_text_subtitles_001)
txt_text_039.use_path_clamp = True
txt_text_039.bevel_resolution = 0
txt_text_039.align_x = 'CENTER'
txt_text_039.offset_x = 0.01944
txt_text_039.offset_y = -0.2244
txt_text_038 = bpy.data.curves.new('Text.038', 'FONT')
txt_text_038.dimensions = '2D'
txt_text_038.body = 'New Runtime\nContainer Image'
txt_text_038.materials.append(mat_text_container)
txt_text_038.use_path_clamp = True
txt_text_038.bevel_resolution = 0
txt_text_038.align_x = 'CENTER'
txt_text_038.offset_x = -0.03179
txt_text_038.offset_y = -0.2313
txt_text_037 = bpy.data.curves.new('Text.037', 'FONT')
txt_text_037.dimensions = '2D'
txt_text_037.body = 'OpenShift'
txt_text_037.materials.append(mat_text_small_distro)
txt_text_037.use_path_clamp = True
txt_text_037.bevel_resolution = 0
txt_text_037.align_x = 'CENTER'
txt_text_037.offset_x = -0.03179
txt_text_037.offset_y = -0.2313
txt_text_036 = bpy.data.curves.new('Text.036', 'FONT')
txt_text_036.dimensions = '2D'
txt_text_036.body = 'Stable Database\nContainer Image'
txt_text_036.materials.append(mat_text_container)
txt_text_036.use_path_clamp = True
txt_text_036.bevel_resolution = 0
txt_text_036.align_x = 'CENTER'
txt_text_036.offset_x = -0.03179
txt_text_036.offset_y = -0.2313
txt_text_035 = bpy.data.curves.new('Text.035', 'FONT')
txt_text_035.dimensions = '2D'
txt_text_035.body = 'New Runtime\nContainer Image'
txt_text_035.materials.append(mat_text_container)
txt_text_035.use_path_clamp = True
txt_text_035.bevel_resolution = 0
txt_text_035.align_x = 'CENTER'
txt_text_035.offset_x = -0.03179
txt_text_035.offset_y = -0.2313
txt_text_034 = bpy.data.curves.new('Text.034', 'FONT')
txt_text_034.dimensions = '2D'
txt_text_034.body = 'Boltron Server (modular prototype)'
txt_text_034.materials.append(mat_text_small_distro)
txt_text_034.use_path_clamp = True
txt_text_034.bevel_resolution = 0
txt_text_034.align_x = 'CENTER'
txt_text_034.offset_x = -0.03179
txt_text_034.offset_y = -0.2313
txt_text_033 = bpy.data.curves.new('Text.033', 'FONT')
txt_text_033.dimensions = '2D'
txt_text_033.body = 'Stable Database\nContainer Image'
txt_text_033.materials.append(mat_text_container)
txt_text_033.use_path_clamp = True
txt_text_033.bevel_resolution = 0
txt_text_033.align_x = 'CENTER'
txt_text_033.offset_x = -0.03179
txt_text_033.offset_y = -0.2313
txt_text_023 = bpy.data.curves.new('Text.023', 'FONT')
txt_text_023.dimensions = '2D'
txt_text_023.body = 'Fedora Atomic'
txt_text_023.materials.append(mat_text_small_distro)
txt_text_023.use_path_clamp = True
txt_text_023.bevel_resolution = 0
txt_text_023.align_x = 'CENTER'
txt_text_023.offset_x = -0.03179
txt_text_023.offset_y = -0.2313
txt_text_022 = bpy.data.curves.new('Text.022', 'FONT')
txt_text_022.dimensions = '2D'
txt_text_022.body = 'Stable Database\nRPM Packages'
txt_text_022.materials.append(mat_text_packages)
txt_text_022.use_path_clamp = True
txt_text_022.bevel_resolution = 0
txt_text_022.align_x = 'CENTER'
txt_text_022.offset_x = -0.03179
txt_text_022.offset_y = -0.2313
txt_text_017 = bpy.data.curves.new('Text.017', 'FONT')
txt_text_017.dimensions = '2D'
txt_text_017.body = 'New Runtime\nContainer Image'
txt_text_017.materials.append(mat_text_container)
txt_text_017.use_path_clamp = True
txt_text_017.bevel_resolution = 0
txt_text_017.align_x = 'CENTER'
txt_text_017.offset_x = -0.03179
txt_text_017.offset_y = -0.2313
txt_text_016 = bpy.data.curves.new('Text.016', 'FONT')
txt_text_016.dimensions = '2D'
txt_text_016.body = 'Stable Database\nContainer Image'
txt_text_016.materials.append(mat_text_container)
txt_text_016.use_path_clamp = True
txt_text_016.bevel_resolution = 0
txt_text_016.align_x = 'CENTER'
txt_text_016.offset_x = -0.03179
txt_text_016.offset_y = -0.2313
txt_text_004 = bpy.data.curves.new('Text.004', 'FONT')
txt_text_004.dimensions = '2D'
txt_text_004.body = 'Stable Database\nRPM Packages'
txt_text_004.materials.append(mat_text_packages)
txt_text_004.use_path_clamp = True
txt_text_004.bevel_resolution = 0
txt_text_004.align_x = 'CENTER'
txt_text_004.offset_x = -0.03179
txt_text_004.offset_y = -0.2313
txt_text_027 = bpy.data.curves.new('Text.027', 'FONT')
txt_text_027.dimensions = '2D'
txt_text_027.body = 'New Shared Library'
txt_text_027.materials.append(mat_text_small_package)
txt_text_027.use_path_clamp = True
txt_text_027.bevel_resolution = 0
txt_text_027.align_x = 'CENTER'
txt_text_027.offset_x = -0.03179
txt_text_027.offset_y = -0.2313
txt_text_026 = bpy.data.curves.new('Text.026', 'FONT')
txt_text_026.dimensions = '2D'
txt_text_026.body = 'Old Shared Library'
txt_text_026.materials.append(mat_text_small_package)
txt_text_026.use_path_clamp = True
txt_text_026.bevel_resolution = 0
txt_text_026.align_x = 'CENTER'
txt_text_026.offset_x = -0.03179
txt_text_026.offset_y = -0.2313
txt_text_021 = bpy.data.curves.new('Text.021', 'FONT')
txt_text_021.dimensions = '2D'
txt_text_021.body = 'Base Runtime'
txt_text_021.materials.append(mat_text_small_distro)
txt_text_021.use_path_clamp = True
txt_text_021.bevel_resolution = 0
txt_text_021.align_x = 'CENTER'
txt_text_021.offset_x = -0.03179
txt_text_021.offset_y = -0.2313
txt_text_020 = bpy.data.curves.new('Text.020', 'FONT')
txt_text_020.dimensions = '2D'
txt_text_020.body = 'New Runtime Module'
txt_text_020.materials.append(mat_text_small_distro)
txt_text_020.use_path_clamp = True
txt_text_020.bevel_resolution = 0
txt_text_020.align_x = 'CENTER'
txt_text_020.offset_x = -0.03179
txt_text_020.offset_y = -0.2313
txt_text_019 = bpy.data.curves.new('Text.019', 'FONT')
txt_text_019.dimensions = '2D'
txt_text_019.body = 'Stable Runtime Module'
txt_text_019.materials.append(mat_text_small_distro)
txt_text_019.use_path_clamp = True
txt_text_019.bevel_resolution = 0
txt_text_019.align_x = 'CENTER'
txt_text_019.offset_x = -0.03179
txt_text_019.offset_y = -0.2313
txt_text_018 = bpy.data.curves.new('Text.018', 'FONT')
txt_text_018.dimensions = '2D'
txt_text_018.body = 'Stable Database Module'
txt_text_018.materials.append(mat_text_small_distro)
txt_text_018.use_path_clamp = True
txt_text_018.bevel_resolution = 0
txt_text_018.align_x = 'CENTER'
txt_text_018.offset_x = -0.03179
txt_text_018.offset_y = -0.2313
txt_text_015 = bpy.data.curves.new('Text.015', 'FONT')
txt_text_015.dimensions = '2D'
txt_text_015.body = 'New Database Module'
txt_text_015.materials.append(mat_text_small_distro)
txt_text_015.use_path_clamp = True
txt_text_015.bevel_resolution = 0
txt_text_015.align_x = 'CENTER'
txt_text_015.offset_x = -0.03179
txt_text_015.offset_y = -0.2313
txt_text_014 = bpy.data.curves.new('Text.014', 'FONT')
txt_text_014.dimensions = '2D'
txt_text_014.body = 'Stable Distribution Release'
txt_text_014.materials.append(mat_text_small_distro)
txt_text_014.use_path_clamp = True
txt_text_014.bevel_resolution = 0
txt_text_014.align_x = 'CENTER'
txt_text_014.offset_x = -0.03179
txt_text_014.offset_y = -0.2313
txt_text_013 = bpy.data.curves.new('Text.013', 'FONT')
txt_text_013.dimensions = '2D'
txt_text_013.body = 'Stable Runtime'
txt_text_013.materials.append(mat_text_small_package)
txt_text_013.use_path_clamp = True
txt_text_013.bevel_resolution = 0
txt_text_013.align_x = 'CENTER'
txt_text_013.offset_x = -0.03179
txt_text_013.offset_y = -0.2313
txt_text_012 = bpy.data.curves.new('Text.012', 'FONT')
txt_text_012.dimensions = '2D'
txt_text_012.body = 'Stable Database'
txt_text_012.materials.append(mat_text_small_package)
txt_text_012.use_path_clamp = True
txt_text_012.bevel_resolution = 0
txt_text_012.align_x = 'CENTER'
txt_text_012.offset_x = -0.03179
txt_text_012.offset_y = -0.2313
txt_text_011 = bpy.data.curves.new('Text.011', 'FONT')
txt_text_011.dimensions = '2D'
txt_text_011.body = 'Old Shared Library'
txt_text_011.materials.append(mat_text_small_package)
txt_text_011.use_path_clamp = True
txt_text_011.bevel_resolution = 0
txt_text_011.align_x = 'CENTER'
txt_text_011.offset_x = -0.03179
txt_text_011.offset_y = -0.2313
txt_text_010 = bpy.data.curves.new('Text.010', 'FONT')
txt_text_010.dimensions = '2D'
txt_text_010.body = 'Old Kernel'
txt_text_010.materials.append(mat_text_small_package)
txt_text_010.use_path_clamp = True
txt_text_010.bevel_resolution = 0
txt_text_010.align_x = 'CENTER'
txt_text_010.offset_x = -0.03179
txt_text_010.offset_y = -0.2313
txt_text_009 = bpy.data.curves.new('Text.009', 'FONT')
txt_text_009.dimensions = '2D'
txt_text_009.body = 'New Kernel'
txt_text_009.materials.append(mat_text_small_package)
txt_text_009.use_path_clamp = True
txt_text_009.bevel_resolution = 0
txt_text_009.align_x = 'CENTER'
txt_text_009.offset_x = -0.03179
txt_text_009.offset_y = -0.2313
txt_text_008 = bpy.data.curves.new('Text.008', 'FONT')
txt_text_008.dimensions = '2D'
txt_text_008.body = 'New Shared Library'
txt_text_008.materials.append(mat_text_small_package)
txt_text_008.use_path_clamp = True
txt_text_008.bevel_resolution = 0
txt_text_008.align_x = 'CENTER'
txt_text_008.offset_x = -0.03179
txt_text_008.offset_y = -0.2313
txt_text_007 = bpy.data.curves.new('Text.007', 'FONT')
txt_text_007.dimensions = '2D'
txt_text_007.body = 'New Database'
txt_text_007.materials.append(mat_text_small_package)
txt_text_007.use_path_clamp = True
txt_text_007.bevel_resolution = 0
txt_text_007.align_x = 'CENTER'
txt_text_007.offset_x = -0.03179
txt_text_007.offset_y = -0.2313
txt_text_002 = bpy.data.curves.new('Text.002', 'FONT')
txt_text_002.dimensions = '2D'
txt_text_002.body = 'New Runtime'
txt_text_002.materials.append(mat_text_small_package)
txt_text_002.use_path_clamp = True
txt_text_002.bevel_resolution = 0
txt_text_002.align_x = 'CENTER'
txt_text_002.offset_x = -0.03179
txt_text_002.offset_y = -0.2313
txt_text_000 = bpy.data.curves.new('Text.000', 'FONT')
txt_text_000.dimensions = '2D'
txt_text_000.body = 'Fast Distribution Release'
txt_text_000.materials.append(mat_text_small_distro)
txt_text_000.use_path_clamp = True
txt_text_000.bevel_resolution = 0
txt_text_000.align_x = 'CENTER'
txt_text_000.offset_x = -0.03179
txt_text_000.offset_y = -0.2313
txt_text_025 = bpy.data.curves.new('Text.025', 'FONT')
txt_text_025.dimensions = '2D'
txt_text_025.body = 'Modularity builds\nindependent components called modules.'
txt_text_025.materials.append(mat_text_subtitles)
txt_text_025.use_path_clamp = True
txt_text_025.bevel_resolution = 0
txt_text_025.align_x = 'CENTER'
txt_text_025.offset_x = 0.001567
txt_text_025.offset_y = 0.2703
txt_text_024 = bpy.data.curves.new('Text.024', 'FONT')
txt_text_024.dimensions = '2D'
txt_text_024.body = 'Instead of building a monolithic distribution...'
txt_text_024.materials.append(mat_text_subtitles)
txt_text_024.use_path_clamp = True
txt_text_024.bevel_resolution = 0
txt_text_024.align_x = 'CENTER'
txt_text_024.offset_x = 0.001235
txt_text_024.offset_y = -0.2191
txt_text_001 = bpy.data.curves.new('Text.001', 'FONT')
txt_text_001.dimensions = '2D'
txt_text_001.body = 'Fedora Modularity'
txt_text_001.materials.append(mat_text_small)
txt_text_001.use_path_clamp = True
txt_text_001.bevel_resolution = 0
txt_text_001.align_x = 'CENTER'
txt_text_001.offset_x = -0.03179
txt_text_001.offset_y = -0.2313
txt_text_003 = bpy.data.curves.new('Text.003', 'FONT')
txt_text_003.dimensions = '2D'
txt_text_003.body = 'And you can run them as you like.'
txt_text_003.materials.append(mat_text_subtitles_001)
txt_text_003.use_path_clamp = True
txt_text_003.bevel_resolution = 0
txt_text_003.align_x = 'CENTER'
txt_text_003.offset_x = -0.00386
txt_text_003.offset_y = 0.2809
txt_text_006 = bpy.data.curves.new('Text.006', 'FONT')
txt_text_006.dimensions = '2D'
txt_text_006.body = 'Modules are shipped as various artifacts\nlike RPM packages or container images.'
txt_text_006.materials.append(mat_text_subtitles_001)
txt_text_006.use_path_clamp = True
txt_text_006.bevel_resolution = 0
txt_text_006.align_x = 'CENTER'
txt_text_006.offset_x = 0.0227
txt_text_006.offset_y = 0.2851
txt_text_028 = bpy.data.curves.new('Text.028', 'FONT')
txt_text_028.dimensions = '2D'
txt_text_028.body = 'Fast release gives you\nthe latest features.'
txt_text_028.materials.append(mat_text_subtitles_001)
txt_text_028.use_path_clamp = True
txt_text_028.bevel_resolution = 0
txt_text_028.align_x = 'CENTER'
txt_text_028.offset_x = -0.005341
txt_text_028.offset_y = 0.2
txt_text_030 = bpy.data.curves.new('Text.030', 'FONT')
txt_text_030.dimensions = '2D'
txt_text_030.body = 'Standalone on Fedora Atomic...'
txt_text_030.materials.append(mat_text_subtitles_001)
txt_text_030.use_path_clamp = True
txt_text_030.bevel_resolution = 0
txt_text_030.align_x = 'CENTER'
txt_text_030.offset_x = 0.01944
txt_text_030.offset_y = -0.2244
txt_text_031 = bpy.data.curves.new('Text.031', 'FONT')
txt_text_031.dimensions = '2D'
txt_text_031.body = 'Modularity components are flexible with deployment.'
txt_text_031.materials.append(mat_text_subtitles_001)
txt_text_031.use_path_clamp = True
txt_text_031.bevel_resolution = 0
txt_text_031.align_x = 'CENTER'
txt_text_031.offset_x = 0.02007
txt_text_031.offset_y = 0.2753
txt_text_032 = bpy.data.curves.new('Text.032', 'FONT')
txt_text_032.dimensions = '2D'
txt_text_032.body = 'Stable release gives you\nstable components.'
txt_text_032.materials.append(mat_text_subtitles_001)
txt_text_032.use_path_clamp = True
txt_text_032.bevel_resolution = 0
txt_text_032.align_x = 'CENTER'
txt_text_032.offset_x = 0.01072
txt_text_032.offset_y = 0.2709

# ---- objects
ob_text_instead_of_monolythic_002 = bpy.data.objects.new('text-instead-of-monolythic.002', txt_text_040)
ob_text_instead_of_monolythic_001 = bpy.data.objects.new('text-instead-of-monolythic.001', txt_text_039)
ob_text_008 = bpy.data.objects.new('Text.008', txt_text_038)
ob_container_005 = bpy.data.objects.new('container.005', me_container_005)
ob_plane_package_012 = bpy.data.objects.new('Plane.package.012', me_plane_020)
ob_text_package_012 = bpy.data.objects.new('Text.package.012', txt_text_037)
ob_container_004 = bpy.data.objects.new('container.004', me_container_004)
ob_text_007 = bpy.data.objects.new('Text.007', txt_text_036)
ob_text_006 = bpy.data.objects.new('Text.006', txt_text_035)
ob_container_003 = bpy.data.objects.new('container.003', me_container_003)
ob_plane_package_011 = bpy.data.objects.new('Plane.package.011', me_plane_019)
ob_text_package_011 = bpy.data.objects.new('Text.package.011', txt_text_034)
ob_text_005 = bpy.data.objects.new('Text.005', txt_text_033)
ob_container_002 = bpy.data.objects.new('container.002', me_container_002)
ob_text_package_010 = bpy.data.objects.new('Text.package.010', txt_text_023)
ob_plane_package_010 = bpy.data.objects.new('Plane.package.010', me_plane_018)
ob_packages_001 = bpy.data.objects.new('packages.001', me_packages_001)
ob_container_001 = bpy.data.objects.new('container.001', me_container_001)
ob_text_004 = bpy.data.objects.new('Text.004', txt_text_022)
ob_text_003 = bpy.data.objects.new('Text.003', txt_text_017)
ob_plane_001 = bpy.data.objects.new('Plane.001', me_plane_001)
ob_text_002 = bpy.data.objects.new('Text.002', txt_text_016)
ob_text_000 = bpy.data.objects.new('Text.000', txt_text_004)
ob_plane = bpy.data.objects.new('Plane', me_plane)
ob_container = bpy.data.objects.new('container', me_container)
ob_packages = bpy.data.objects.new('packages', me_packages)
ob_plane_package_009 = bpy.data.objects.new('Plane.package.009', me_plane_017)
ob_text_package_009 = bpy.data.objects.new('Text.package.009', txt_text_027)
ob_text_package_008 = bpy.data.objects.new('Text.package.008', txt_text_026)
ob_plane_package_008 = bpy.data.objects.new('Plane.package.008', me_plane_016)
ob_plane_distro_004 = bpy.data.objects.new('Plane.distro.004', me_plane_015)
ob_plane_distro_003 = bpy.data.objects.new('Plane.distro.003', me_plane_014)
ob_plane_distro_002 = bpy.data.objects.new('Plane.distro.002', me_plane_013)
ob_text_module_004 = bpy.data.objects.new('Text.module.004', txt_text_021)
ob_text_module_003 = bpy.data.objects.new('Text.module.003', txt_text_020)
ob_text_module_002 = bpy.data.objects.new('Text.module.002', txt_text_019)
ob_text_module_001 = bpy.data.objects.new('Text.module.001', txt_text_018)
ob_text_module = bpy.data.objects.new('Text.module', txt_text_015)
ob_plane_distro_001 = bpy.data.objects.new('Plane.distro.001', me_plane_012)
ob_text_distro_001 = bpy.data.objects.new('Text.distro.001', txt_text_014)
ob_plane_package_007 = bpy.data.objects.new('Plane.package.007', me_plane_011)
ob_plane_package_006 = bpy.data.objects.new('Plane.package.006', me_plane_010)
ob_plane_package_005 = bpy.data.objects.new('Plane.package.005', me_plane_009)
ob_plane_package_004 = bpy.data.objects.new('Plane.package.004', me_plane_008)
ob_text_package_007 = bpy.data.objects.new('Text.package.007', txt_text_013)
ob_text_package_006 = bpy.data.objects.new('Text.package.006', txt_text_012)
ob_text_package_005 = bpy.data.objects.new('Text.package.005', txt_text_011)
ob_text_package_004 = bpy.data.objects.new('Text.package.004', txt_text_010)
ob_text_package_003 = bpy.data.objects.new('Text.package.003', txt_text_009)
ob_text_package_002 = bpy.data.objects.new('Text.package.002', txt_text_008)
ob_text_package_001 = bpy.data.objects.new('Text.package.001', txt_text_007)
ob_text_package = bpy.data.objects.new('Text.package', txt_text_002)
ob_plane_package_003 = bpy.data.objects.new('Plane.package.003', me_plane_007)
ob_plane_package_002 = bpy.data.objects.new('Plane.package.002', me_plane_006)
ob_plane_package_001 = bpy.data.objects.new('Plane.package.001', me_plane_005)
ob_plane_package = bpy.data.objects.new('Plane.package', me_plane_002)
ob_text_distro = bpy.data.objects.new('Text.distro', txt_text_000)
ob_plane_distro = bpy.data.objects.new('Plane.distro', me_plane_000)
ob_mod_logo_blue_bg = bpy.data.objects.new('mod-logo-blue-bg', me_mod_logo_blue_bg)
ob_text_cutting_edge_001 = bpy.data.objects.new('text-cutting-edge.001', txt_text_025)
ob_text_instead_of_monolythic = bpy.data.objects.new('text-instead-of-monolythic', txt_text_024)
ob_background = bpy.data.objects.new('Background', me_plane_004)
ob_plane_002 = bpy.data.objects.new('Plane.002', me_plane_003)
ob_text_001 = bpy.data.objects.new('Text.001', txt_text_001)
ob_camera = bpy.data.objects.new('Camera', cam_camera)
ob_text_cutting_edge_002 = bpy.data.objects.new('text-cutting-edge.002', txt_text_003)
ob_text_distro_types_001 = bpy.data.objects.new('text-distro-types.001', txt_text_006)
ob_text_fast_distro_description_001 = bpy.data.objects.new('text-fast-distro-description.001', txt_text_028)
ob_text_instead_of_monolythic_003 = bpy.data.objects.new('text-instead-of-monolythic.003', txt_text_030)
ob_text_one_goal_001 = bpy.data.objects.new('text-one-goal.001', txt_text_031)
ob_text_stable_distro_description_001 = bpy.data.objects.new('text-stable-distro-description.001', txt_text_032)

# ---- transforms, parenting, visibility, modifiers, constraints
ob_text_instead_of_monolythic_002.location = (26.05, -4.024, 0.02105)
ob_text_instead_of_monolythic_002.scale = (1.223, 1.223, 1.223)
ob_text_instead_of_monolythic_002.lineart.crease_threshold = 0.0
ob_text_instead_of_monolythic_001.location = (24.15, -4.024, 0.02105)
ob_text_instead_of_monolythic_001.scale = (1.223, 1.223, 1.223)
ob_text_instead_of_monolythic_001.lineart.crease_threshold = 0.0
ob_text_008.location = (20.75, 2.196, 0.03085)
ob_text_008.scale = (0.5947, 0.5947, 0.5947)
ob_text_008.lineart.crease_threshold = 0.0
ob_container_005.location = (20.72, 1.92, 0.02094)
ob_container_005.scale = (2.834, 3.501, 2.834)
ob_container_005.lineart.crease_threshold = 0.0
ob_plane_package_012.location = (24.52, -0.8217, 0.01136)
ob_plane_package_012.lineart.crease_threshold = 0.0
ob_text_package_012.location = (24.52, -0.8508, 0.02136)
ob_text_package_012.scale = (0.5947, 0.5947, 0.5947)
ob_text_package_012.lineart.crease_threshold = 0.0
ob_container_004.location = (28.33, 1.92, 0.02094)
ob_container_004.scale = (2.834, 3.501, 2.834)
ob_container_004.lineart.crease_threshold = 0.0
ob_text_007.location = (28.36, 2.196, 0.03085)
ob_text_007.scale = (0.5947, 0.5947, 0.5947)
ob_text_007.lineart.crease_threshold = 0.0
ob_text_006.location = (23.64, 2.202, 0.03078)
ob_text_006.scale = (0.5947, 0.5947, 0.5947)
ob_text_006.lineart.crease_threshold = 0.0
ob_container_003.location = (23.61, 1.926, 0.02087)
ob_container_003.scale = (2.834, 3.501, 2.834)
ob_container_003.lineart.crease_threshold = 0.0
ob_plane_package_011.location = (27.4, -0.821, 0.01128)
ob_plane_package_011.lineart.crease_threshold = 0.0
ob_text_package_011.location = (27.4, -0.85, 0.02128)
ob_text_package_011.scale = (0.5947, 0.5947, 0.5947)
ob_text_package_011.lineart.crease_threshold = 0.0
ob_text_005.location = (27.77, 2.205, 0.03097)
ob_text_005.scale = (0.5947, 0.5947, 0.5947)
ob_text_005.lineart.crease_threshold = 0.0
ob_container_002.location = (27.74, 1.929, 0.02106)
ob_container_002.scale = (2.834, 3.501, 2.834)
ob_container_002.lineart.crease_threshold = 0.0
ob_text_package_010.location = (23.93, -0.8418, 0.02147)
ob_text_package_010.scale = (0.5947, 0.5947, 0.5947)
ob_text_package_010.lineart.crease_threshold = 0.0
ob_plane_package_010.location = (23.93, -0.8127, 0.01147)
ob_plane_package_010.lineart.crease_threshold = 0.0
ob_packages_001.location = (31.1, 1.874, 0.02149)
ob_packages_001.scale = (3.408, 3.408, 3.408)
ob_packages_001.lineart.crease_threshold = 0.0
ob_container_001.location = (20.13, 1.929, 0.02106)
ob_container_001.scale = (2.834, 3.501, 2.834)
ob_container_001.lineart.crease_threshold = 0.0
ob_text_004.location = (31.05, 2.022, 0.03078)
ob_text_004.scale = (0.5947, 0.5947, 0.5947)
ob_text_004.lineart.crease_threshold = 0.0
ob_text_003.location = (20.16, 2.205, 0.03097)
ob_text_003.scale = (0.5947, 0.5947, 0.5947)
ob_text_003.lineart.crease_threshold = 0.0
ob_plane_001.location = (16.44, -0.4502, 0.01989)
ob_plane_001.rotation_euler = (0.0, -0.0, -0.2967)
ob_plane_001.scale = (0.4982, 0.4982, 0.4982)
ob_plane_001.lineart.crease_threshold = 0.0
ob_text_002.location = (20.93, 4.858, 0.02992)
ob_text_002.scale = (0.5947, 0.5947, 0.5947)
ob_text_002.lineart.crease_threshold = 0.0
ob_text_000.location = (20.88, -1.273, 0.02992)
ob_text_000.scale = (0.5947, 0.5947, 0.5947)
ob_text_000.lineart.crease_threshold = 0.0
ob_plane.location = (16.43, 3.446, 0.01989)
ob_plane.rotation_euler = (0.0, -0.0, 0.2967)
ob_plane.scale = (0.4982, 0.4982, 0.4982)
ob_plane.lineart.crease_threshold = 0.0
ob_container.location = (20.89, 4.582, 0.02001)
ob_container.scale = (2.834, 3.501, 2.834)
ob_container.lineart.crease_threshold = 0.0
ob_packages.location = (20.93, -1.421, 0.02062)
ob_packages.scale = (3.408, 3.408, 3.408)
ob_packages.lineart.crease_threshold = 0.0
ob_plane_package_009.location = (-6.496, 13.15, 0.01)
ob_plane_package_009.lineart.crease_threshold = 0.0
ob_text_package_009.location = (-6.496, 13.12, 0.02)
ob_text_package_009.scale = (0.5947, 0.5947, 0.5947)
ob_text_package_009.lineart.crease_threshold = 0.0
ob_text_package_008.location = (6.499, 13.11, 0.02)
ob_text_package_008.scale = (0.5947, 0.5947, 0.5947)
ob_text_package_008.lineart.crease_threshold = 0.0
ob_plane_package_008.location = (6.499, 13.13, 0.01)
ob_plane_package_008.lineart.crease_threshold = 0.0
ob_plane_distro_004.location = (-6.496, 14.28, 0.0)
ob_plane_distro_004.lineart.crease_threshold = 0.0
ob_plane_distro_003.location = (6.499, 14.26, 0.0)
ob_plane_distro_003.lineart.crease_threshold = 0.0
ob_plane_distro_002.location = (-6.496, 14.28, 0.0)
ob_plane_distro_002.lineart.crease_threshold = 0.0
ob_text_module_004.location = (-8.505, 9.197, 0.09805)
ob_text_module_004.scale = (0.5947, 0.5947, 0.5947)
ob_text_module_004.lineart.crease_threshold = 0.0
ob_text_module_003.location = (0.0, 10.0, 0.09805)
ob_text_module_003.scale = (0.5947, 0.5947, 0.5947)
ob_text_module_003.lineart.crease_threshold = 0.0
ob_text_module_002.location = (8.526, 10.0, 0.09805)
ob_text_module_002.scale = (0.5947, 0.5947, 0.5947)
ob_text_module_002.lineart.crease_threshold = 0.0
ob_text_module_001.location = (8.526, 9.197, 0.09805)
ob_text_module_001.scale = (0.5947, 0.5947, 0.5947)
ob_text_module_001.lineart.crease_threshold = 0.0
ob_text_module.location = (0.0, 9.197, 0.09805)
ob_text_module.scale = (0.5947, 0.5947, 0.5947)
ob_text_module.lineart.crease_threshold = 0.0
ob_plane_distro_001.location = (6.499, 14.26, 0.0)
ob_plane_distro_001.lineart.crease_threshold = 0.0
ob_text_distro_001.location = (6.499, 17.26, 0.01)
ob_text_distro_001.scale = (0.5947, 0.5947, 0.5947)
ob_text_distro_001.lineart.crease_threshold = 0.0
ob_plane_package_007.location = (6.499, 16.13, 0.01)
ob_plane_package_007.lineart.crease_threshold = 0.0
ob_plane_package_006.location = (6.499, 14.63, 0.01)
ob_plane_package_006.lineart.crease_threshold = 0.0
ob_plane_package_005.location = (6.499, 13.13, 0.01)
ob_plane_package_005.lineart.crease_threshold = 0.0
ob_plane_package_004.location = (6.499, 11.63, 0.01)
ob_plane_package_004.lineart.crease_threshold = 0.0
ob_text_package_007.location = (6.499, 16.11, 0.02)
ob_text_package_007.scale = (0.5947, 0.5947, 0.5947)
ob_text_package_007.lineart.crease_threshold = 0.0
ob_text_package_006.location = (6.499, 14.61, 0.02)
ob_text_package_006.scale = (0.5947, 0.5947, 0.5947)
ob_text_package_006.lineart.crease_threshold = 0.0
ob_text_package_005.location = (6.499, 13.11, 0.02)
ob_text_package_005.scale = (0.5947, 0.5947, 0.5947)
ob_text_package_005.lineart.crease_threshold = 0.0
ob_text_package_004.location = (6.499, 11.61, 0.02)
ob_text_package_004.scale = (0.5947, 0.5947, 0.5947)
ob_text_package_004.lineart.crease_threshold = 0.0
ob_text_package_003.location = (-6.496, 11.62, 0.02)
ob_text_package_003.scale = (0.5947, 0.5947, 0.5947)
ob_text_package_003.lineart.crease_threshold = 0.0
ob_text_package_002.location = (-6.496, 13.12, 0.02)
ob_text_package_002.scale = (0.5947, 0.5947, 0.5947)
ob_text_package_002.lineart.crease_threshold = 0.0
ob_text_package_001.location = (-6.496, 14.62, 0.02)
ob_text_package_001.scale = (0.5947, 0.5947, 0.5947)
ob_text_package_001.lineart.crease_threshold = 0.0
ob_text_package.location = (-6.496, 16.12, 0.02)
ob_text_package.scale = (0.5947, 0.5947, 0.5947)
ob_text_package.lineart.crease_threshold = 0.0
ob_plane_package_003.location = (-6.496, 11.65, 0.01)
ob_plane_package_003.lineart.crease_threshold = 0.0
ob_plane_package_002.location = (-6.496, 13.15, 0.01)
ob_plane_package_002.lineart.crease_threshold = 0.0
ob_plane_package_001.location = (-6.496, 14.65, 0.01)
ob_plane_package_001.lineart.crease_threshold = 0.0
ob_plane_package.location = (-6.496, 16.15, 0.01)
ob_plane_package.lineart.crease_threshold = 0.0
ob_text_distro.location = (-6.496, 17.27, 0.01)
ob_text_distro.scale = (0.5947, 0.5947, 0.5947)
ob_text_distro.lineart.crease_threshold = 0.0
ob_plane_distro.location = (-6.496, 14.28, 0.0)
ob_plane_distro.lineart.crease_threshold = 0.0
ob_mod_logo_blue_bg.location = (0.0, 2.581, 0.2044)
ob_mod_logo_blue_bg.scale = (5.065, 5.065, 5.065)
ob_mod_logo_blue_bg.lineart.crease_threshold = 0.0
ob_text_cutting_edge_001.location = (0.0, -10.2, 0.09349)
ob_text_cutting_edge_001.scale = (1.223, 1.223, 1.223)
ob_text_cutting_edge_001.lineart.crease_threshold = 0.0
ob_text_instead_of_monolythic.location = (0.0, -12.64, 0.09349)
ob_text_instead_of_monolythic.scale = (1.223, 1.223, 1.223)
ob_text_instead_of_monolythic.lineart.crease_threshold = 0.0
ob_background.location = (0.0, 0.0, -0.1)
ob_background.scale = (14.34, 8.08, 8.022)
ob_background.hide_select = True
ob_background.lineart.crease_threshold = 0.0
ob_plane_002.location = (-17.57, 58.39, -0.006052)
ob_plane_002.lineart.crease_threshold = 0.0
ob_text_001.location = (-17.75, 60.03, 0.09805)
ob_text_001.scale = (0.5947, 0.5947, 0.5947)
ob_text_001.lineart.crease_threshold = 0.0
ob_camera.location = (0.0, -0.005391, 31.09)
ob_camera.lock_rotations_4d = False
ob_camera.empty_display_type = 'ARROWS'
ob_camera.color = (0.0, 0.0, 0.0, 0.0)
ob_camera.hide_viewport = True
ob_camera.hide_select = True
ob_camera.display_type = 'WIRE'
ob_camera.lineart.crease_threshold = 0.0
ob_text_cutting_edge_002.location = (0.0, -10.9, 0.09349)
ob_text_cutting_edge_002.scale = (1.223, 1.223, 1.223)
ob_text_cutting_edge_002.lineart.crease_threshold = 0.0
ob_text_distro_types_001.location = (0.0, -10.06, 0.09349)
ob_text_distro_types_001.scale = (1.223, 1.223, 1.223)
ob_text_distro_types_001.lineart.crease_threshold = 0.0
ob_text_fast_distro_description_001.location = (-7.0, 26.36, 0.09349)
ob_text_fast_distro_description_001.scale = (1.18, 1.18, 1.18)
ob_text_fast_distro_description_001.lineart.crease_threshold = 0.0
ob_text_instead_of_monolythic_003.location = (24.16, -4.024, 0.02105)
ob_text_instead_of_monolythic_003.scale = (1.223, 1.223, 1.223)
ob_text_instead_of_monolythic_003.lineart.crease_threshold = 0.0
ob_text_one_goal_001.location = (0.0, -3.167, 0.09349)
ob_text_one_goal_001.scale = (1.223, 1.223, 1.223)
ob_text_one_goal_001.lineart.crease_threshold = 0.0
ob_text_stable_distro_description_001.location = (7.0, 26.24, 0.09349)
ob_text_stable_distro_description_001.scale = (1.18, 1.18, 1.18)
ob_text_stable_distro_description_001.lineart.crease_threshold = 0.0

# ---- collection membership
col_collection_1.objects.link(ob_text_instead_of_monolythic_002)
col_collection_1.objects.link(ob_text_instead_of_monolythic_001)
col_collection_1.objects.link(ob_text_008)
col_collection_1.objects.link(ob_container_005)
col_collection_1.objects.link(ob_plane_package_012)
col_collection_1.objects.link(ob_text_package_012)
col_collection_1.objects.link(ob_container_004)
col_collection_1.objects.link(ob_text_007)
col_collection_1.objects.link(ob_text_006)
col_collection_1.objects.link(ob_container_003)
col_collection_1.objects.link(ob_plane_package_011)
col_collection_1.objects.link(ob_text_package_011)
col_collection_1.objects.link(ob_text_005)
col_collection_1.objects.link(ob_container_002)
col_collection_1.objects.link(ob_text_package_010)
col_collection_1.objects.link(ob_plane_package_010)
col_collection_1.objects.link(ob_packages_001)
col_collection_1.objects.link(ob_container_001)
col_collection_1.objects.link(ob_text_004)
col_collection_1.objects.link(ob_text_003)
col_collection_1.objects.link(ob_plane_001)
col_collection_1.objects.link(ob_text_002)
col_collection_1.objects.link(ob_text_000)
col_collection_1.objects.link(ob_plane)
col_collection_1.objects.link(ob_container)
col_collection_1.objects.link(ob_packages)
col_collection_1.objects.link(ob_plane_package_009)
col_collection_1.objects.link(ob_text_package_009)
col_collection_1.objects.link(ob_text_package_008)
col_collection_1.objects.link(ob_plane_package_008)
col_collection_1.objects.link(ob_plane_distro_004)
col_collection_1.objects.link(ob_plane_distro_003)
col_collection_1.objects.link(ob_plane_distro_002)
col_collection_1.objects.link(ob_text_module_004)
col_collection_1.objects.link(ob_text_module_003)
col_collection_1.objects.link(ob_text_module_002)
col_collection_1.objects.link(ob_text_module_001)
col_collection_1.objects.link(ob_text_module)
col_collection_1.objects.link(ob_plane_distro_001)
col_collection_1.objects.link(ob_text_distro_001)
col_collection_1.objects.link(ob_plane_package_007)
col_collection_1.objects.link(ob_plane_package_006)
col_collection_1.objects.link(ob_plane_package_005)
col_collection_1.objects.link(ob_plane_package_004)
col_collection_1.objects.link(ob_text_package_007)
col_collection_1.objects.link(ob_text_package_006)
col_collection_1.objects.link(ob_text_package_005)
col_collection_1.objects.link(ob_text_package_004)
col_collection_1.objects.link(ob_text_package_003)
col_collection_1.objects.link(ob_text_package_002)
col_collection_1.objects.link(ob_text_package_001)
col_collection_1.objects.link(ob_text_package)
col_collection_1.objects.link(ob_plane_package_003)
col_collection_1.objects.link(ob_plane_package_002)
col_collection_1.objects.link(ob_plane_package_001)
col_collection_1.objects.link(ob_plane_package)
col_collection_1.objects.link(ob_text_distro)
col_collection_1.objects.link(ob_plane_distro)
col_collection_1.objects.link(ob_mod_logo_blue_bg)
col_collection_1.objects.link(ob_text_cutting_edge_001)
col_collection_1.objects.link(ob_text_instead_of_monolythic)
col_collection_1.objects.link(ob_background)
col_collection_1.objects.link(ob_plane_002)
col_collection_1.objects.link(ob_text_001)
col_collection_1.objects.link(ob_camera)
col_collection_1.objects.link(ob_text_cutting_edge_002)
col_collection_1.objects.link(ob_text_distro_types_001)
col_collection_1.objects.link(ob_text_fast_distro_description_001)
col_collection_1.objects.link(ob_text_instead_of_monolythic_003)
col_collection_1.objects.link(ob_text_one_goal_001)
col_collection_1.objects.link(ob_text_stable_distro_description_001)

# ---- scene / render settings (as saved in the file)
scene.camera = ob_camera
scene.frame_start = 1; scene.frame_end = 1940; scene.frame_set(139)
scene.render.engine = 'BLENDER_EEVEE_NEXT'
scene.render.image_settings.file_format = 'FFMPEG'
scene.render.resolution_percentage = 20
scene.render.fps = 30
scene.render.dither_intensity = 0.0
scene.render.use_simplify = True
scene.render.simplify_subdivision = 2
scene.render.simplify_subdivision_render = 2
scene.cycles.use_denoising = False
scene.cycles.samples = 128
scene.cycles.sampling_pattern = 'TABULATED_SOBOL'
scene.cycles.light_sampling_threshold = 0.0
scene.cycles.use_adaptive_sampling = False
scene.cycles.use_light_tree = False
scene.cycles.blur_glossy = 0.0
scene.cycles.sample_clamp_indirect = 0.0
scene.view_settings.view_transform = 'Standard'
bpy.context.view_layer.update()

# ---- added for rendering (the .blend has no usable light): sun
light_auto_sun = bpy.data.lights.new('AutoSun', 'SUN')
light_auto_sun.energy = 3.0
light_auto_sun.angle = 0.0523599
ob_auto_sun = bpy.data.objects.new('AutoSun', light_auto_sun)
scene.collection.objects.link(ob_auto_sun)
ob_auto_sun.rotation_euler = (0.872665, 0.174533, 0.523599)
bpy.context.view_layer.update()
